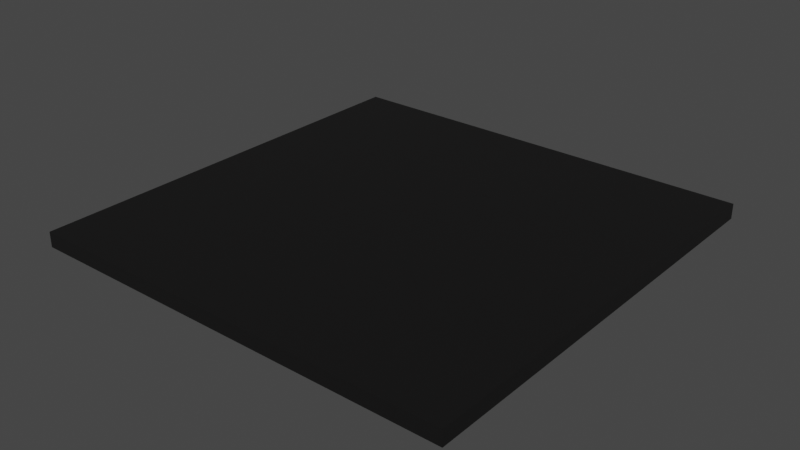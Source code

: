 # Source: Plate.blend  (saved by Blender 3.4.6; exported with 4.5.12 LTS)
import bpy
from mathutils import Matrix  # noqa: F401  (used for matrix-valued properties, if any)

bpy.ops.wm.read_factory_settings(use_empty=True)
scene = bpy.context.scene
scene.name = 'Scene'

# ---- collections
col_collection = bpy.data.collections.new('Collection'); scene.collection.children.link(col_collection)

# ---- materials (node trees are filled in below, after node groups)
mat_steel = bpy.data.materials.new('Steel')
mat_steel.use_transparent_shadow = False

# ---- material node trees
mat_steel.use_nodes = True; mat_steel.node_tree.nodes.clear()
_N = mat_steel.node_tree.nodes; _L = mat_steel.node_tree.links
n0 = _N.new('ShaderNodeBsdfPrincipled'); n0.name = 'Principled BSDF'; n0.location = (10, 300)
n0.distribution = 'GGX'
n0.subsurface_method = 'RANDOM_WALK_SKIN'
n0.inputs[0].default_value = (0.0331, 0.03228, 0.03228, 1.0)
n0.inputs[1].default_value = 0.8
n0.inputs[3].default_value = 1.45
n0.inputs[27].default_value = (0.0, 0.0, 0.0, 1.0)
n0.inputs[28].default_value = 1.0
n1 = _N.new('ShaderNodeOutputMaterial'); n1.name = 'Material Output'; n1.location = (300, 300)
_L.new(n0.outputs[0], n1.inputs[0])
n1.is_active_output = True

# ---- world
world_world = bpy.data.worlds.new('World'); scene.world = world_world
world_world.use_nodes = True; world_world.node_tree.nodes.clear()
_N = world_world.node_tree.nodes; _L = world_world.node_tree.links
n0 = _N.new('ShaderNodeOutputWorld'); n0.name = 'World Output'; n0.location = (300, 300)
n1 = _N.new('ShaderNodeBackground'); n1.name = 'Background'; n1.location = (10, 300)
n1.inputs[0].default_value = (0.05088, 0.05088, 0.05088, 1.0)
_L.new(n1.outputs[0], n0.inputs[0])
n0.is_active_output = True
world_world.color = (0.05088, 0.05088, 0.05088)
world_world.use_sun_shadow = False
world_world.sun_shadow_jitter_overblur = 0.0

# ---- meshes
me_cube = bpy.data.meshes.new('Cube')
me_cube.from_pydata([(-1.0, -1.0, -1.0), (-1.0, -1.0, 1.0), (-1.0, 1.0, -1.0), (-1.0, 1.0, 1.0), (1.0, -1.0, -1.0), (1.0, -1.0, 1.0), (1.0, 1.0, -1.0), (1.0, 1.0, 1.0)], [], [(0, 1, 3, 2), (2, 3, 7, 6), (6, 7, 5, 4), (4, 5, 1, 0), (2, 6, 4, 0), (7, 3, 1, 5)])
_uv = me_cube.uv_layers.new(name='UVMap')
_uv.uv.foreach_set('vector', [0.375, 0.0, 0.625, 0.0, 0.625, 0.25, 0.375, 0.25, 0.375, 0.25, 0.625, 0.25, 0.625, 0.5, 0.375, 0.5, 0.375, 0.5, 0.625, 0.5, 0.625, 0.75, 0.375, 0.75, 0.375, 0.75, 0.625, 0.75, 0.625, 1.0, 0.375, 1.0, 0.125, 0.5, 0.375, 0.5, 0.375, 0.75, 0.125, 0.75, 0.625, 0.5, 0.875, 0.5, 0.875, 0.75, 0.625, 0.75])
me_cube.materials.append(mat_steel)
me_cube.update()

# ---- objects
ob_plate = bpy.data.objects.new('Plate', me_cube)

# ---- transforms, parenting, visibility, modifiers, constraints
ob_plate.location = (0.0, 0.0, 0.0)
ob_plate.scale = (1.0, 1.0, 0.035)

# ---- collection membership
col_collection.objects.link(ob_plate)

# ---- scene / render settings (as saved in the file)
scene.frame_start = 1; scene.frame_end = 250; scene.frame_set(1)
scene.render.engine = 'BLENDER_EEVEE_NEXT'
scene.cycles.sampling_pattern = 'TABULATED_SOBOL'
scene.cycles.use_light_tree = False
scene.view_settings.view_transform = 'Filmic'
bpy.context.view_layer.update()

# ---- added for rendering (the .blend has no active camera and no usable light): camera, sun
cam_auto = bpy.data.cameras.new('AutoCamera')
cam_auto.lens = 50.0
cam_auto.sensor_width = 36.0
cam_auto.clip_end = 1000.0
ob_auto_camera = bpy.data.objects.new('AutoCamera', cam_auto)
scene.collection.objects.link(ob_auto_camera)
ob_auto_camera.location = (2.61773, -3.14128, 2.09419)
ob_auto_camera.rotation_euler = (1.09748, -7.21219e-08, 0.694738)
scene.camera = ob_auto_camera
light_auto_sun = bpy.data.lights.new('AutoSun', 'SUN')
light_auto_sun.energy = 3.0
light_auto_sun.angle = 0.0523599
ob_auto_sun = bpy.data.objects.new('AutoSun', light_auto_sun)
scene.collection.objects.link(ob_auto_sun)
ob_auto_sun.rotation_euler = (0.872665, 0.174533, 0.523599)
bpy.context.view_layer.update()

